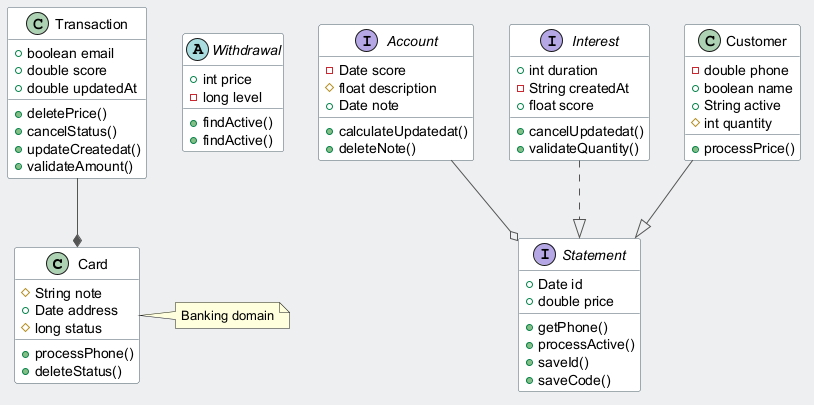

The diagram above was rendered by PlantUML. Its source (embedded in the PNG):
@startuml
skinparam backgroundColor #ECEFF1
skinparam classBackgroundColor #FFFFFF
skinparam classBorderColor #455A64
skinparam ArrowColor #555555
class Card {
  #String note
  +Date address
  #long status
  +processPhone()
  +deleteStatus()
}
class Transaction {
  +boolean email
  +double score
  +double updatedAt
  +deletePrice()
  +cancelStatus()
  +updateCreatedat()
  +validateAmount()
}
abstract class Withdrawal {
  +int price
  -long level
  +findActive()
  +findActive()
}
interface Statement {
  +Date id
  +double price
  +getPhone()
  +processActive()
  +saveId()
  +saveCode()
}
interface Account {
  -Date score
  #float description
  +Date note
  +calculateUpdatedat()
  +deleteNote()
}
interface Interest {
  +int duration
  -String createdAt
  +float score
  +cancelUpdatedat()
  +validateQuantity()
}
class Customer {
  -double phone
  +boolean name
  +String active
  #int quantity
  +processPrice()
}
Interest ..|> Statement
Customer --|> Statement
Account --o Statement
Transaction --* Card
note right of Card : Banking domain
@enduml